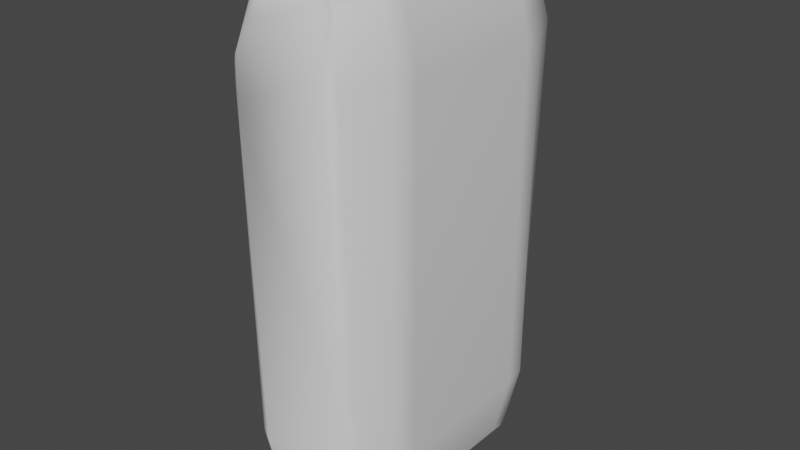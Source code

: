 # Source: stone_texture_pillar_2x4_sharp_1.blend  (saved by Blender 3.2.14; exported with 4.5.12 LTS)
import bpy
from mathutils import Matrix  # noqa: F401  (used for matrix-valued properties, if any)

bpy.ops.wm.read_factory_settings(use_empty=True)
scene = bpy.context.scene
scene.name = 'Scene'

# ---- collections
col_wall_1x4 = bpy.data.collections.new('wall 1x4'); scene.collection.children.link(col_wall_1x4)

# ---- materials (node trees are filled in below, after node groups)
mat_wall = bpy.data.materials.new('wall')
mat_wall.alpha_threshold = 0.0
mat_wall.use_transparent_shadow = False
mat_wall.line_color = (0.0, 0.0, 0.0, 1.0)

# ---- node groups
ng_auto_smooth = bpy.data.node_groups.new('Auto Smooth', 'GeometryNodeTree')
_s = ng_auto_smooth.interface.new_socket(name='Geometry', in_out='OUTPUT', socket_type='NodeSocketGeometry')
_s = ng_auto_smooth.interface.new_socket(name='Geometry', in_out='INPUT', socket_type='NodeSocketGeometry')
_s = ng_auto_smooth.interface.new_socket(name='Angle', in_out='INPUT', socket_type='NodeSocketFloat')
_s.subtype = 'ANGLE'
_s.min_value = 0.0
_s.max_value = 3.142
ng_auto_smooth.is_modifier = True
_N = ng_auto_smooth.nodes; _L = ng_auto_smooth.links
n0 = _N.new('NodeGroupOutput'); n0.name = 'Group Output'; n0.location = (480, -100)
n1 = _N.new('NodeGroupInput'); n1.name = 'Group Input'; n1.location = (-420, -300)
n2 = _N.new('NodeGroupInput'); n2.name = 'Group Input.001'; n2.location = (-60, -100)
n3 = _N.new('GeometryNodeSetShadeSmooth'); n3.name = 'Set Shade Smooth'; n3.location = (120, -100)
n3.domain = 'EDGE'
n4 = _N.new('GeometryNodeSetShadeSmooth'); n4.name = 'Set Shade Smooth.001'; n4.location = (300, -100)
n5 = _N.new('GeometryNodeInputMeshEdgeAngle'); n5.name = 'Edge Angle'; n5.location = (-420, -220)
n6 = _N.new('GeometryNodeInputEdgeSmooth'); n6.name = 'Is Edge Smooth'; n6.location = (-60, -160)
n7 = _N.new('GeometryNodeInputShadeSmooth'); n7.name = 'Is Face Smooth'; n7.location = (-240, -340)
n8 = _N.new('FunctionNodeBooleanMath'); n8.name = 'Boolean Math'; n8.location = (-60, -220)
n9 = _N.new('FunctionNodeCompare'); n9.name = 'Compare'; n9.location = (-240, -180)
n9.operation = 'LESS_EQUAL'
_L.new(n5.outputs[0], n9.inputs[0])
_L.new(n4.outputs[0], n0.inputs[0])
_L.new(n1.outputs[1], n9.inputs[1])
_L.new(n9.outputs[0], n8.inputs[0])
_L.new(n7.outputs[0], n8.inputs[1])
_L.new(n2.outputs[0], n3.inputs[0])
_L.new(n6.outputs[0], n3.inputs[1])
_L.new(n3.outputs[0], n4.inputs[0])
_L.new(n8.outputs[0], n3.inputs[2])
n0.is_active_output = True

# ---- material node trees
mat_wall.use_nodes = True; mat_wall.node_tree.nodes.clear()
_N = mat_wall.node_tree.nodes; _L = mat_wall.node_tree.links
n0 = _N.new('ShaderNodeOutputMaterial'); n0.name = 'Material Output'; n0.location = (300, 300)
n1 = _N.new('ShaderNodeBsdfPrincipled'); n1.name = 'Principled BSDF'; n1.location = (10, 300)
n1.distribution = 'GGX'
n1.subsurface_method = 'RANDOM_WALK_SKIN'
n1.inputs[2].default_value = 0.4
n1.inputs[3].default_value = 1.45
n1.inputs[27].default_value = (0.0, 0.0, 0.0, 1.0)
n1.inputs[28].default_value = 1.0
_L.new(n1.outputs[0], n0.inputs[0])
n0.is_active_output = True

# ---- world
world_world = bpy.data.worlds.new('World'); scene.world = world_world
world_world.use_nodes = True; world_world.node_tree.nodes.clear()
_N = world_world.node_tree.nodes; _L = world_world.node_tree.links
n0 = _N.new('ShaderNodeOutputWorld'); n0.name = 'World Output'; n0.location = (300, 300)
n1 = _N.new('ShaderNodeBackground'); n1.name = 'Background'; n1.location = (10, 300)
n1.inputs[0].default_value = (0.05088, 0.05088, 0.05088, 1.0)
_L.new(n1.outputs[0], n0.inputs[0])
n0.is_active_output = True
world_world.color = (0.05088, 0.05088, 0.05088)
world_world.use_sun_shadow = False
world_world.sun_shadow_jitter_overblur = 0.0

# ---- meshes
me_cube_005 = bpy.data.meshes.new('Cube.005')
me_cube_005.from_pydata([(1.0, 2.0, 4.0), (1.0, 2.0, -4.0), (1.0, -2.0, 4.0), (1.0, -2.0, -4.0), (-1.0, 2.0, 4.0), (-1.0, 2.0, -4.0), (-1.0, -2.0, 4.0), (-1.0, -2.0, -4.0), (1.0, 2.0, 3.844), (1.0, 2.0, -3.844), (-1.0, -2.0, -3.844), (-1.0, -2.0, 3.844), (1.0, -2.0, 3.844), (1.0, -2.0, -3.844), (-1.0, 2.0, -3.844), (-1.0, 2.0, 3.844), (-1.0, 1.844, -4.0), (-1.0, -1.844, -4.0), (1.0, 1.844, 4.0), (1.0, -1.844, 4.0), (-1.0, -1.844, 4.0), (-1.0, 1.844, 4.0), (1.0, -1.844, -4.0), (1.0, 1.844, -4.0), (1.0, 1.844, 3.844), (1.0, -1.844, 3.844), (1.0, 1.844, -3.844), (1.0, -1.844, -3.844), (-1.0, -1.844, 3.844), (-1.0, 1.844, 3.844), (-1.0, 1.844, -3.844), (-1.0, -1.844, -3.844)], [], [(29, 21, 4, 15), (3, 13, 10, 7), (25, 19, 2, 12), (15, 4, 0, 8), (11, 6, 20, 28), (0, 4, 21, 18), (5, 14, 9, 1), (12, 2, 6, 11), (17, 22, 3, 7), (15, 8, 9, 14), (8, 24, 26, 9), (11, 28, 31, 10), (12, 11, 10, 13), (25, 12, 13, 27), (22, 27, 13, 3), (29, 15, 14, 30), (5, 1, 23, 16), (19, 20, 6, 2), (1, 9, 26, 23), (16, 30, 14, 5), (8, 0, 18, 24), (27, 22, 23, 26), (29, 30, 31, 28), (25, 27, 26, 24), (30, 16, 17, 31), (19, 25, 24, 18), (21, 29, 28, 20), (22, 17, 16, 23), (20, 19, 18, 21), (7, 10, 31, 17)])
me_cube_005.polygons.foreach_set('use_smooth', [True] * 30)
_uv = me_cube_005.uv_layers.new(name='UVMap')
_uv.uv.foreach_set('vector', [0.6201, 0.2402, 0.625, 0.2402, 0.625, 0.25, 0.6201, 0.25, 0.375, 0.75, 0.3799, 0.75, 0.3799, 1.0, 0.375, 1.0, 0.6201, 0.7402, 0.625, 0.7402, 0.625, 0.75, 0.6201, 0.75, 0.6201, 0.25, 0.625, 0.25, 0.625, 0.5, 0.6201, 0.5, 0.6201, 0.0, 0.625, 0.0, 0.625, 0.009753, 0.6201, 0.009753, 0.625, 0.5, 0.875, 0.5, 0.875, 0.5098, 0.625, 0.5098, 0.375, 0.25, 0.3799, 0.25, 0.3799, 0.5, 0.375, 0.5, 0.6201, 0.75, 0.625, 0.75, 0.625, 1.0, 0.6201, 1.0, 0.125, 0.7402, 0.375, 0.7402, 0.375, 0.75, 0.125, 0.75, 0.6201, 0.25, 0.6201, 0.5, 0.3799, 0.5, 0.3799, 0.25, 0.6201, 0.5, 0.6201, 0.5098, 0.3799, 0.5098, 0.3799, 0.5, 0.6201, 0.0, 0.6201, 0.009753, 0.3799, 0.009753, 0.3799, 0.0, 0.6201, 0.75, 0.6201, 1.0, 0.3799, 1.0, 0.3799, 0.75, 0.6201, 0.7402, 0.6201, 0.75, 0.3799, 0.75, 0.3799, 0.7402, 0.375, 0.7402, 0.3799, 0.7402, 0.3799, 0.75, 0.375, 0.75, 0.6201, 0.2402, 0.6201, 0.25, 0.3799, 0.25, 0.3799, 0.2402, 0.125, 0.5, 0.375, 0.5, 0.375, 0.5098, 0.125, 0.5098, 0.625, 0.7402, 0.875, 0.7402, 0.875, 0.75, 0.625, 0.75, 0.375, 0.5, 0.3799, 0.5, 0.3799, 0.5098, 0.375, 0.5098, 0.375, 0.2402, 0.3799, 0.2402, 0.3799, 0.25, 0.375, 0.25, 0.6201, 0.5, 0.625, 0.5, 0.625, 0.5098, 0.6201, 0.5098, 0.3799, 0.7402, 0.375, 0.7402, 0.375, 0.5098, 0.3799, 0.5098, 0.6201, 0.2402, 0.3799, 0.2402, 0.3799, 0.009753, 0.6201, 0.009753, 0.6201, 0.7402, 0.3799, 0.7402, 0.3799, 0.5098, 0.6201, 0.5098, 0.3799, 0.2402, 0.375, 0.2402, 0.375, 0.009753, 0.3799, 0.009753, 0.625, 0.7402, 0.6201, 0.7402, 0.6201, 0.5098, 0.625, 0.5098, 0.625, 0.2402, 0.6201, 0.2402, 0.6201, 0.009753, 0.625, 0.009753, 0.375, 0.7402, 0.125, 0.7402, 0.125, 0.5098, 0.375, 0.5098, 0.875, 0.7402, 0.625, 0.7402, 0.625, 0.5098, 0.875, 0.5098, 0.375, 0.0, 0.3799, 0.0, 0.3799, 0.009753, 0.375, 0.009753])
me_cube_005.materials.append(mat_wall)
me_cube_005.use_mirror_vertex_groups = False
me_cube_005.update()

# ---- objects
ob_cube_005 = bpy.data.objects.new('Cube.005', me_cube_005)

# ---- transforms, parenting, visibility, modifiers, constraints
ob_cube_005.location = (0.0, 0.0, 0.0)
ob_cube_005.lock_rotations_4d = False
ob_cube_005.empty_display_type = 'ARROWS'
ob_cube_005.lineart.crease_threshold = 0.0
_m = ob_cube_005.modifiers.new('Subdivision', 'SUBSURF')
_m.levels = 6
_m = ob_cube_005.modifiers.new('Displace', 'DISPLACE')
_m.strength = 0.2
_m = ob_cube_005.modifiers.new('Displace.001', 'DISPLACE')
_m.mid_level = 0.1
_m.strength = 0.5
_m.texture_coords = 'GLOBAL'
_m = ob_cube_005.modifiers.new('Decimate', 'DECIMATE')
_m.ratio = 0.1
_m.use_collapse_triangulate = True
_m = ob_cube_005.modifiers.new('Decimate.001', 'DECIMATE')
_m.decimate_type = 'DISSOLVE'
_m.angle_limit = 0.2618
_m.use_dissolve_boundaries = True
_m = ob_cube_005.modifiers.new('Smooth', 'SMOOTH')
_m.iterations = 2
_m = ob_cube_005.modifiers.new('Bevel', 'BEVEL')
_m.width = 10.0
_m.width_pct = 10.0
_m.angle_limit = 0.3491
_m.use_clamp_overlap = False
_m.offset_type = 'PERCENT'
_m = ob_cube_005.modifiers.new('WeightedNormal', 'WEIGHTED_NORMAL')
_m.keep_sharp = True
_m = ob_cube_005.modifiers.new('Auto Smooth', 'NODES')
_m.node_group = ng_auto_smooth
_gi = [s.identifier for s in ng_auto_smooth.interface.items_tree if s.item_type == 'SOCKET' and s.in_out == 'INPUT']
_m[_gi[1]] = 0.5236  # Angle
_m = ob_cube_005.modifiers.new('Triangulate', 'TRIANGULATE')
_m.keep_custom_normals = True

# ---- collection membership
col_wall_1x4.objects.link(ob_cube_005)

# ---- scene / render settings (as saved in the file)
scene.frame_start = 1; scene.frame_end = 250; scene.frame_set(1)
scene.render.engine = 'BLENDER_EEVEE_NEXT'
scene.cycles.sampling_pattern = 'TABULATED_SOBOL'
scene.cycles.use_light_tree = False
scene.view_settings.view_transform = 'Filmic'
bpy.context.view_layer.update()

# ---- added for rendering (the .blend has no active camera and no usable light): camera, sun
cam_auto = bpy.data.cameras.new('AutoCamera')
cam_auto.lens = 50.0
cam_auto.sensor_width = 36.0
cam_auto.clip_end = 1000.0
ob_auto_camera = bpy.data.objects.new('AutoCamera', cam_auto)
scene.collection.objects.link(ob_auto_camera)
ob_auto_camera.location = (10.0417, -12.0505, 8.03298)
ob_auto_camera.rotation_euler = (1.09748, -7.21219e-08, 0.694738)
scene.camera = ob_auto_camera
light_auto_sun = bpy.data.lights.new('AutoSun', 'SUN')
light_auto_sun.energy = 3.0
light_auto_sun.angle = 0.0523599
ob_auto_sun = bpy.data.objects.new('AutoSun', light_auto_sun)
scene.collection.objects.link(ob_auto_sun)
ob_auto_sun.rotation_euler = (0.872665, 0.174533, 0.523599)
bpy.context.view_layer.update()
